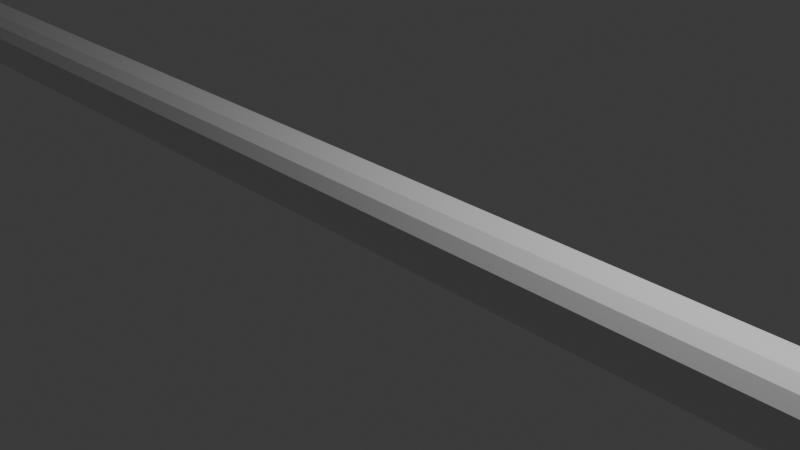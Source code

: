 # Source: Anim3.blend  (saved by Blender 4.5.90; exported with 4.5.12 LTS)
import bpy
from mathutils import Matrix  # noqa: F401  (used for matrix-valued properties, if any)

bpy.ops.wm.read_factory_settings(use_empty=True)
scene = bpy.context.scene
scene.name = 'Scene'

# ---- collections
col_collection = bpy.data.collections.new('Collection'); scene.collection.children.link(col_collection)

# ---- materials (node trees are filled in below, after node groups)
mat_material = bpy.data.materials.new('Material')
mat_material.alpha_threshold = 0.0
mat_material.roughness = 0.5
mat_material.line_color = (0.0, 0.0, 0.0, 1.0)

# ---- material node trees
mat_material.use_nodes = True; mat_material.node_tree.nodes.clear()
_N = mat_material.node_tree.nodes; _L = mat_material.node_tree.links
n0 = _N.new('ShaderNodeOutputMaterial'); n0.name = 'Material Output'; n0.location = (200, 100)
n1 = _N.new('ShaderNodeBsdfPrincipled'); n1.name = 'Principled BSDF'; n1.location = (-200, 100)
n1.inputs[3].default_value = 1.45
_L.new(n1.outputs[0], n0.inputs[0])
n0.is_active_output = True

# ---- world
world_world = bpy.data.worlds.new('World'); scene.world = world_world
world_world.use_nodes = True; world_world.node_tree.nodes.clear()
_N = world_world.node_tree.nodes; _L = world_world.node_tree.links
n0 = _N.new('ShaderNodeOutputWorld'); n0.name = 'World Output'; n0.location = (200, 100)
n1 = _N.new('ShaderNodeBackground'); n1.name = 'Background'; n1.location = (-200, 100)
n1.inputs[0].default_value = (0.05088, 0.05088, 0.05088, 1.0)
_L.new(n1.outputs[0], n0.inputs[0])
n0.is_active_output = True
world_world.color = (0.05088, 0.05088, 0.05088)
world_world.sun_shadow_jitter_overblur = 0.0

# ---- cameras
cam_camera = bpy.data.cameras.new('Camera')
cam_camera.clip_end = 100.0
cam_camera.ortho_scale = 7.314

# ---- lights
light_light = bpy.data.lights.new('Light', 'POINT')
light_light.energy = 1000.0
light_light.shadow_soft_size = 0.1

# ---- meshes
me_cube = bpy.data.meshes.new('Cube')
me_cube.from_pydata([(11.84, 0.449, 0.4508), (11.84, 0.449, -0.4508), (11.84, -0.449, 0.4508), (11.84, -0.449, -0.4508), (-11.84, 0.449, 0.4508), (-11.84, 0.449, -0.4508), (-11.84, -0.449, 0.4508), (-11.84, -0.449, -0.4508), (9.474, 0.449, -0.4508), (7.105, 0.449, -0.4508), (4.737, 0.449, -0.4508), (2.368, 0.449, -0.4508), (2.629e-15, 0.449, -0.4508), (-2.368, 0.449, -0.4508), (-4.737, 0.449, -0.4508), (-7.105, 0.449, -0.4508), (-9.474, 0.449, -0.4508), (9.474, -0.449, 0.4508), (7.105, -0.449, 0.4508), (4.737, -0.449, 0.4508), (2.368, -0.449, 0.4508), (2.629e-15, -0.449, 0.4508), (-2.368, -0.449, 0.4508), (-4.737, -0.449, 0.4508), (-7.105, -0.449, 0.4508), (-9.474, -0.449, 0.4508), (-9.474, -0.449, -0.4508), (-7.105, -0.449, -0.4508), (-4.737, -0.449, -0.4508), (-2.368, -0.449, -0.4508), (2.629e-15, -0.449, -0.4508), (2.368, -0.449, -0.4508), (4.737, -0.449, -0.4508), (7.105, -0.449, -0.4508), (9.474, -0.449, -0.4508), (-9.474, 0.449, 0.4508), (-7.105, 0.449, 0.4508), (-4.737, 0.449, 0.4508), (-2.368, 0.449, 0.4508), (2.629e-15, 0.449, 0.4508), (2.368, 0.449, 0.4508), (4.737, 0.449, 0.4508), (7.105, 0.449, 0.4508), (9.474, 0.449, 0.4508)], [], [(35, 4, 6, 25), (26, 25, 6, 7), (7, 6, 4, 5), (8, 1, 3, 34), (1, 0, 2, 3), (8, 43, 0, 1), (5, 4, 35, 16), (16, 35, 36, 15), (15, 36, 37, 14), (14, 37, 38, 13), (13, 38, 39, 12), (12, 39, 40, 11), (11, 40, 41, 10), (10, 41, 42, 9), (9, 42, 43, 8), (5, 16, 26, 7), (16, 15, 27, 26), (15, 14, 28, 27), (14, 13, 29, 28), (13, 12, 30, 29), (12, 11, 31, 30), (11, 10, 32, 31), (10, 9, 33, 32), (9, 8, 34, 33), (3, 2, 17, 34), (34, 17, 18, 33), (33, 18, 19, 32), (32, 19, 20, 31), (31, 20, 21, 30), (30, 21, 22, 29), (29, 22, 23, 28), (28, 23, 24, 27), (27, 24, 25, 26), (0, 43, 17, 2), (43, 42, 18, 17), (42, 41, 19, 18), (41, 40, 20, 19), (40, 39, 21, 20), (39, 38, 22, 21), (38, 37, 23, 22), (37, 36, 24, 23), (36, 35, 25, 24)])
_uv = me_cube.uv_layers.new(name='UVMap')
_uv.uv.foreach_set('vector', [0.85, 0.5, 0.875, 0.5, 0.875, 0.75, 0.85, 0.75, 0.375, 0.975, 0.625, 0.975, 0.625, 1.0, 0.375, 1.0, 0.375, 0.0, 0.625, 0.0, 0.625, 0.25, 0.375, 0.25, 0.35, 0.5, 0.375, 0.5, 0.375, 0.75, 0.35, 0.75, 0.375, 0.5, 0.625, 0.5, 0.625, 0.75, 0.375, 0.75, 0.375, 0.475, 0.625, 0.475, 0.625, 0.5, 0.375, 0.5, 0.375, 0.25, 0.625, 0.25, 0.625, 0.275, 0.375, 0.275, 0.375, 0.275, 0.625, 0.275, 0.625, 0.3, 0.375, 0.3, 0.375, 0.3, 0.625, 0.3, 0.625, 0.325, 0.375, 0.325, 0.375, 0.325, 0.625, 0.325, 0.625, 0.35, 0.375, 0.35, 0.375, 0.35, 0.625, 0.35, 0.625, 0.375, 0.375, 0.375, 0.375, 0.375, 0.625, 0.375, 0.625, 0.4, 0.375, 0.4, 0.375, 0.4, 0.625, 0.4, 0.625, 0.425, 0.375, 0.425, 0.375, 0.425, 0.625, 0.425, 0.625, 0.45, 0.375, 0.45, 0.375, 0.45, 0.625, 0.45, 0.625, 0.475, 0.375, 0.475, 0.125, 0.5, 0.15, 0.5, 0.15, 0.75, 0.125, 0.75, 0.15, 0.5, 0.175, 0.5, 0.175, 0.75, 0.15, 0.75, 0.175, 0.5, 0.2, 0.5, 0.2, 0.75, 0.175, 0.75, 0.2, 0.5, 0.225, 0.5, 0.225, 0.75, 0.2, 0.75, 0.225, 0.5, 0.25, 0.5, 0.25, 0.75, 0.225, 0.75, 0.25, 0.5, 0.275, 0.5, 0.275, 0.75, 0.25, 0.75, 0.275, 0.5, 0.3, 0.5, 0.3, 0.75, 0.275, 0.75, 0.3, 0.5, 0.325, 0.5, 0.325, 0.75, 0.3, 0.75, 0.325, 0.5, 0.35, 0.5, 0.35, 0.75, 0.325, 0.75, 0.375, 0.75, 0.625, 0.75, 0.625, 0.775, 0.375, 0.775, 0.375, 0.775, 0.625, 0.775, 0.625, 0.8, 0.375, 0.8, 0.375, 0.8, 0.625, 0.8, 0.625, 0.825, 0.375, 0.825, 0.375, 0.825, 0.625, 0.825, 0.625, 0.85, 0.375, 0.85, 0.375, 0.85, 0.625, 0.85, 0.625, 0.875, 0.375, 0.875, 0.375, 0.875, 0.625, 0.875, 0.625, 0.9, 0.375, 0.9, 0.375, 0.9, 0.625, 0.9, 0.625, 0.925, 0.375, 0.925, 0.375, 0.925, 0.625, 0.925, 0.625, 0.95, 0.375, 0.95, 0.375, 0.95, 0.625, 0.95, 0.625, 0.975, 0.375, 0.975, 0.625, 0.5, 0.65, 0.5, 0.65, 0.75, 0.625, 0.75, 0.65, 0.5, 0.675, 0.5, 0.675, 0.75, 0.65, 0.75, 0.675, 0.5, 0.7, 0.5, 0.7, 0.75, 0.675, 0.75, 0.7, 0.5, 0.725, 0.5, 0.725, 0.75, 0.7, 0.75, 0.725, 0.5, 0.75, 0.5, 0.75, 0.75, 0.725, 0.75, 0.75, 0.5, 0.775, 0.5, 0.775, 0.75, 0.75, 0.75, 0.775, 0.5, 0.8, 0.5, 0.8, 0.75, 0.775, 0.75, 0.8, 0.5, 0.825, 0.5, 0.825, 0.75, 0.8, 0.75, 0.825, 0.5, 0.85, 0.5, 0.85, 0.75, 0.825, 0.75])
me_cube.materials.append(mat_material)
me_cube.use_mirror_vertex_groups = False
me_cube.update()
arm_armature = bpy.data.armatures.new('Armature')  # bones are not reproduced

# ---- objects
ob_cube = bpy.data.objects.new('Cube', me_cube)
ob_light = bpy.data.objects.new('Light', light_light)
ob_camera = bpy.data.objects.new('Camera', cam_camera)
ob_armature = bpy.data.objects.new('Armature', arm_armature)

# ---- transforms, parenting, visibility, modifiers, constraints
ob_cube.parent = ob_armature
ob_cube.location = (0.0, 0.0, 0.0)
ob_cube.lock_rotations_4d = False
ob_cube.empty_display_type = 'ARROWS'
ob_cube.lineart.crease_threshold = 0.0
_vg = ob_cube.vertex_groups.new(name='Bone')
for _i, _w in zip([4, 5, 6, 7, 16, 25, 26, 35], [0.9998, 0.9998, 0.9998, 0.9997, 0.9904, 0.9912, 0.9904, 0.9912]): _vg.add([_i], _w, 'REPLACE')
_vg = ob_cube.vertex_groups.new(name='Bone.001')
for _i, _w in zip([15, 24, 27, 36], [0.9842, 0.9845, 0.9842, 0.9845]): _vg.add([_i], _w, 'REPLACE')
_vg = ob_cube.vertex_groups.new(name='Bone.002')
for _i, _w in zip([14, 23, 28, 37], [0.9843, 0.9844, 0.9843, 0.9844]): _vg.add([_i], _w, 'REPLACE')
_vg = ob_cube.vertex_groups.new(name='Bone.003')
for _i, _w in zip([13, 22, 29, 38], [0.9843, 0.9844, 0.9843, 0.9844]): _vg.add([_i], _w, 'REPLACE')
_vg = ob_cube.vertex_groups.new(name='Bone.004')
_vg = ob_cube.vertex_groups.new(name='Bone.005')
for _i, _w in zip([12, 21, 30, 39], [0.9843, 0.9844, 0.9843, 0.9844]): _vg.add([_i], _w, 'REPLACE')
_vg = ob_cube.vertex_groups.new(name='Bone.006')
for _i, _w in zip([11, 20, 31, 40], [0.9847, 0.984, 0.9847, 0.984]): _vg.add([_i], _w, 'REPLACE')
_vg = ob_cube.vertex_groups.new(name='Bone.007')
for _i, _w in zip([10, 19, 32, 41], [0.9851, 0.9835, 0.9851, 0.9835]): _vg.add([_i], _w, 'REPLACE')
_vg = ob_cube.vertex_groups.new(name='Bone.008')
for _i, _w in zip([9, 18, 33, 42], [0.9852, 0.9835, 0.9852, 0.9835]): _vg.add([_i], _w, 'REPLACE')
_vg = ob_cube.vertex_groups.new(name='Bone.009')
for _i, _w in zip([0, 1, 2, 3, 8, 17, 34, 43], [0.9997, 0.9998, 0.9997, 0.9998, 0.9913, 0.9903, 0.9913, 0.9903]): _vg.add([_i], _w, 'REPLACE')
_m = ob_cube.modifiers.new('Subdivision', 'SUBSURF')
_m = ob_cube.modifiers.new('Armature', 'ARMATURE')
_m.object = ob_armature
ob_light.location = (4.076, 1.005, 5.904)
ob_light.rotation_euler = (0.6503, 0.05522, 1.866)
ob_light.lock_rotations_4d = False
ob_light.empty_display_type = 'ARROWS'
ob_light.color = (0.0, 0.0, 0.0, 0.0)
ob_light.lineart.crease_threshold = 0.0
ob_camera.location = (7.359, -6.926, 4.958)
ob_camera.rotation_euler = (1.109, 0.0, 0.8149)
ob_camera.lock_rotations_4d = False
ob_camera.empty_display_type = 'ARROWS'
ob_camera.color = (0.0, 0.0, 0.0, 0.0)
ob_camera.display_type = 'WIRE'
ob_camera.lineart.crease_threshold = 0.0
ob_armature.location = (0.0, 0.0, 0.0)
ob_armature.show_in_front = True

# ---- collection membership
col_collection.objects.link(ob_cube)
col_collection.objects.link(ob_light)
col_collection.objects.link(ob_camera)
col_collection.objects.link(ob_armature)

# ---- scene / render settings (as saved in the file)
scene.camera = ob_camera
scene.frame_start = 1; scene.frame_end = 90; scene.frame_set(2)
scene.render.engine = 'BLENDER_EEVEE_NEXT'
bpy.context.view_layer.update()
